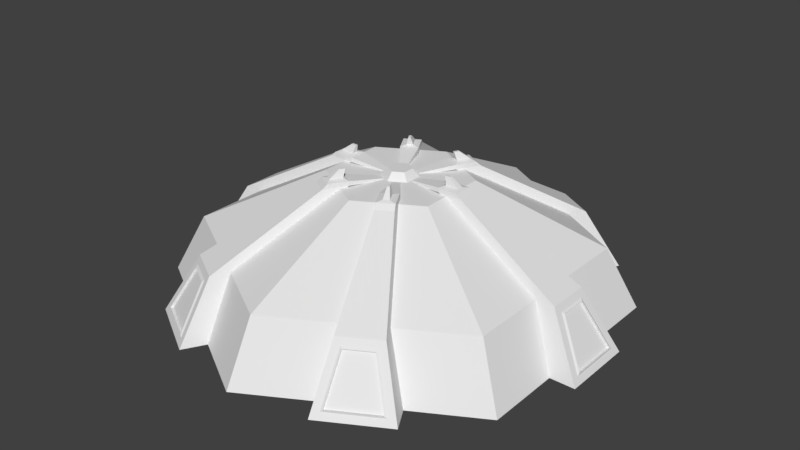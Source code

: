 # Source: Military_Academy.blend  (saved by Blender 2.80.75; exported with 4.5.12 LTS)
import bpy
from mathutils import Matrix  # noqa: F401  (used for matrix-valued properties, if any)

bpy.ops.wm.read_factory_settings(use_empty=True)
scene = bpy.context.scene
scene.name = 'Scene'

# ---- collections
col_collection_1 = bpy.data.collections.new('Collection 1'); scene.collection.children.link(col_collection_1)

# ---- materials (node trees are filled in below, after node groups)
mat_none = bpy.data.materials.new('None')
mat_none.alpha_threshold = 0.0
mat_none.use_transparent_shadow = False
mat_none.roughness = 0.5

# ---- material node trees

# ---- world
world_world = bpy.data.worlds.new('World'); scene.world = world_world
world_world.color = (0.05088, 0.05088, 0.05088)
world_world.use_sun_shadow = False
world_world.sun_shadow_jitter_overblur = 0.0
world_world.cycles.sampling_method = 'MANUAL'

# ---- meshes
me_plane = bpy.data.meshes.new('Plane')
me_plane.from_pydata([(1.64, -0.308, 0.0), (1.856, -0.308, 0.0), (1.64, 0.308, 0.0), (1.856, 0.308, 0.0), (1.351, 0.1802, 0.5014), (1.351, -0.1802, 0.5014), (1.617, -0.1168, 0.4331), (1.617, 0.1168, 0.4331), (0.4371, 0.07529, 1.012), (0.4371, -0.07529, 1.012), (0.6536, -0.07529, 1.012), (0.6536, 0.07529, 1.012), (0.4671, 0.02697, 1.063), (0.4671, -0.02697, 1.063), (0.5815, -0.02697, 1.063), (0.5815, 0.02697, 1.063), (0.1485, 0.02968, 0.9893), (0.1485, -0.02968, 0.9893), (0.1485, 0.02968, 1.008), (0.1485, -0.02968, 1.008), (0.4371, 0.07529, 1.051), (0.4371, -0.07529, 1.051), (0.6115, -0.07529, 1.051), (0.6115, 0.07529, 1.051), (0.4463, 0.01054, 1.131), (0.4463, -0.01054, 1.131), (0.4936, -0.01054, 1.131), (0.4936, 0.01054, 1.131), (1.827, 0.2098, 0.06835), (1.827, -0.2098, 0.06835), (1.567, -0.1802, 0.5014), (1.567, 0.1802, 0.5014), (1.825, -0.2312, 0.05342), (1.825, 0.2312, 0.05342), (1.598, -0.1307, 0.448), (1.598, 0.1307, 0.448), (1.808, -0.2098, 0.06335), (1.808, 0.2098, 0.06335), (1.598, -0.1168, 0.4281), (1.598, 0.1168, 0.4281)], [], [(5, 30, 10, 9), (3, 2, 4, 31), (0, 1, 30, 5), (29, 28, 37, 36), (10, 11, 23, 22), (30, 31, 11, 10), (31, 4, 8, 11), (14, 15, 27, 26), (20, 8, 16, 18), (11, 8, 20, 23), (9, 10, 22, 21), (16, 17, 19, 18), (9, 21, 19, 17), (21, 20, 18, 19), (13, 12, 20, 21), (14, 13, 21, 22), (15, 14, 22, 23), (12, 15, 23, 20), (25, 26, 27, 24), (12, 13, 25, 24), (15, 12, 24, 27), (13, 14, 26, 25), (33, 32, 1, 3), (34, 35, 31, 30), (35, 33, 3, 31), (32, 34, 30, 1), (28, 29, 32, 33), (6, 7, 35, 34), (7, 28, 33, 35), (29, 6, 34, 32), (36, 37, 39, 38), (6, 29, 36, 38), (7, 6, 38, 39), (28, 7, 39, 37)])
_uv = me_plane.uv_layers.new(name='UVMap')
_uv.uv.foreach_set('vector', [0.0, 0.0, 1.0, 0.0, 1.0, 0.0, 0.0, 0.0, 1.0, 1.0, 0.0, 1.0, 0.0, 1.0, 1.0, 1.0, 0.0, 0.0, 1.0, 0.0, 1.0, 0.0, 0.0, 0.0, 1.0, 0.1443, 1.0, 0.8557, 1.0, 0.8557, 1.0, 0.1443, 1.0, 0.0, 1.0, 1.0, 1.0, 1.0, 1.0, 0.0, 1.0, 0.0, 1.0, 1.0, 1.0, 1.0, 1.0, 0.0, 1.0, 1.0, 0.0, 1.0, 0.0, 1.0, 1.0, 1.0, 0.8572, 0.1654, 0.8572, 0.8346, 0.8572, 0.8346, 0.8572, 0.1654, 0.0, 1.0, 0.0, 1.0, 0.0, 1.0, 0.0, 1.0, 1.0, 1.0, 0.0, 1.0, 0.0, 1.0, 1.0, 1.0, 0.0, 0.0, 1.0, 0.0, 1.0, 0.0, 0.0, 0.0, 0.0, 1.0, 0.0, 0.0, 0.0, 0.0, 0.0, 1.0, 0.0, 0.0, 0.0, 0.0, 0.0, 0.0, 0.0, 0.0, 0.0, 0.0, 0.0, 1.0, 0.0, 1.0, 0.0, 0.0, 0.1428, 0.1654, 0.1428, 0.8346, 0.0, 1.0, 0.0, 0.0, 0.8572, 0.1654, 0.1428, 0.1654, 0.0, 0.0, 1.0, 0.0, 0.8572, 0.8346, 0.8572, 0.1654, 1.0, 0.0, 1.0, 1.0, 0.1428, 0.8346, 0.8572, 0.8346, 1.0, 1.0, 0.0, 1.0, 0.1428, 0.1654, 0.8572, 0.1654, 0.8572, 0.8346, 0.1428, 0.8346, 0.1428, 0.8346, 0.1428, 0.1654, 0.1428, 0.1654, 0.1428, 0.8346, 0.8572, 0.8346, 0.1428, 0.8346, 0.1428, 0.8346, 0.8572, 0.8346, 0.1428, 0.1654, 0.8572, 0.1654, 0.8572, 0.1654, 0.1428, 0.1654, 1.0, 0.8886, 1.0, 0.1114, 1.0, 0.0, 1.0, 1.0, 1.0, 0.154, 1.0, 0.846, 1.0, 1.0, 1.0, 0.0, 1.0, 0.846, 1.0, 0.8886, 1.0, 1.0, 1.0, 1.0, 1.0, 0.1114, 1.0, 0.154, 1.0, 0.0, 1.0, 0.0, 1.0, 0.8557, 1.0, 0.1443, 1.0, 0.1114, 1.0, 0.8886, 1.0, 0.1949, 1.0, 0.8051, 1.0, 0.846, 1.0, 0.154, 1.0, 0.8051, 1.0, 0.8557, 1.0, 0.8886, 1.0, 0.846, 1.0, 0.1443, 1.0, 0.1949, 1.0, 0.154, 1.0, 0.1114, 1.0, 0.1443, 1.0, 0.8557, 1.0, 0.8051, 1.0, 0.1949, 1.0, 0.1949, 1.0, 0.1443, 1.0, 0.1443, 1.0, 0.1949, 1.0, 0.8051, 1.0, 0.1949, 1.0, 0.1949, 1.0, 0.8051, 1.0, 0.8557, 1.0, 0.8051, 1.0, 0.8051, 1.0, 0.8557])
me_plane.use_remesh_preserve_volume = False
me_plane.use_remesh_preserve_attributes = False
me_plane.use_mirror_vertex_groups = False
me_plane.update()
me_tile = bpy.data.meshes.new('Tile')
me_tile.from_pydata([(0.0, 0.0, 1.897), (1.643, 0.0, 0.9485), (1.643, 0.0, -0.9485), (0.0, 0.0, -1.897), (-1.643, 0.0, -0.9485), (-1.643, 0.0, 0.9485), (-1.408, 0.5045, -0.8132), (0.0, 0.5045, -1.626), (1.408, 0.5045, 0.8132), (1.408, 0.5045, -0.8132), (-1.408, 0.5045, 0.8132), (0.0, 0.5045, 1.626), (-0.1309, 1.002, -0.07558), (0.0, 1.002, -0.1512), (0.1309, 1.002, 0.07558), (0.1309, 1.002, -0.07558), (-0.1309, 1.002, 0.07558), (0.0, 1.002, 0.1512), (0.5109, 1.002, 0.295), (0.5109, 1.002, -0.295), (0.0, 1.002, -0.5899), (-0.5109, 1.002, -0.295), (-0.5109, 1.002, 0.295), (0.0, 1.002, 0.5899), (0.0, 1.065, 7.157e-08), (-0.0851, 1.065, -0.04913), (0.0, 1.065, -0.09826), (0.0851, 1.065, -0.04913), (0.0851, 1.065, 0.04913), (0.0, 1.065, 0.09826), (-0.0851, 1.065, 0.04913)], [], [(8, 9, 19, 18), (6, 10, 22, 21), (11, 8, 18, 23), (7, 6, 21, 20), (9, 7, 20, 19), (10, 11, 23, 22), (3, 4, 6, 7), (0, 1, 8, 11), (4, 5, 10, 6), (1, 2, 9, 8), (5, 0, 11, 10), (2, 3, 7, 9), (12, 16, 30, 25), (13, 12, 25, 26), (15, 13, 26, 27), (17, 14, 28, 29), (16, 17, 29, 30), (14, 15, 27, 28), (15, 14, 18, 19), (13, 15, 19, 20), (16, 12, 21, 22), (14, 17, 23, 18), (12, 13, 20, 21), (17, 16, 22, 23), (24, 29, 28), (24, 28, 27), (24, 27, 26), (24, 26, 25), (24, 25, 30), (24, 30, 29)])
_k = set([(0, 1), (0, 5), (1, 2), (2, 3), (3, 4), (4, 5), (6, 7), (6, 10), (7, 9), (8, 9), (8, 11), (10, 11), (12, 13), (12, 16), (13, 15), (14, 15), (14, 17), (16, 17), (18, 19), (18, 23), (19, 20), (20, 21), (21, 22), (22, 23), (25, 26), (25, 30), (26, 27), (27, 28), (28, 29), (29, 30)])
me_tile.attributes.new('sharp_edge', 'BOOLEAN', 'EDGE').data.foreach_set('value', [ (min(e.vertices), max(e.vertices)) in _k for e in me_tile.edges])
_uv = me_tile.uv_layers.new(name='UVMap')
_uv.uv.foreach_set('vector', [6.883e-08, 0.25, 0.5, 0.0, 0.5, 0.0, 6.883e-08, 0.25, 1.0, 0.75, 0.5, 1.0, 0.5, 1.0, 1.0, 0.75, 0.0, 0.75, 6.883e-08, 0.25, 6.883e-08, 0.25, 0.0, 0.75, 1.0, 0.25, 1.0, 0.75, 1.0, 0.75, 1.0, 0.25, 0.5, 0.0, 1.0, 0.25, 1.0, 0.25, 0.5, 0.0, 0.5, 1.0, 0.0, 0.75, 0.0, 0.75, 0.5, 1.0, 1.0, 0.25, 1.0, 0.75, 1.0, 0.75, 1.0, 0.25, 0.0, 0.75, 6.883e-08, 0.25, 6.883e-08, 0.25, 0.0, 0.75, 1.0, 0.75, 0.5, 1.0, 0.5, 1.0, 1.0, 0.75, 6.883e-08, 0.25, 0.5, 0.0, 0.5, 0.0, 6.883e-08, 0.25, 0.5, 1.0, 0.0, 0.75, 0.0, 0.75, 0.5, 1.0, 0.5, 0.0, 1.0, 0.25, 1.0, 0.25, 0.5, 0.0, 0.6281, 0.5641, 0.5, 0.6281, 0.5, 0.6281, 0.6281, 0.5641, 0.6281, 0.4359, 0.6281, 0.5641, 0.6281, 0.5641, 0.6281, 0.4359, 0.5, 0.3719, 0.6281, 0.4359, 0.6281, 0.4359, 0.5, 0.3719, 0.3719, 0.5641, 0.3719, 0.4359, 0.3719, 0.4359, 0.3719, 0.5641, 0.5, 0.6281, 0.3719, 0.5641, 0.3719, 0.5641, 0.5, 0.6281, 0.3719, 0.4359, 0.5, 0.3719, 0.5, 0.3719, 0.3719, 0.4359, 0.5, 0.3719, 0.3719, 0.4359, 6.883e-08, 0.25, 0.5, 0.0, 0.6281, 0.4359, 0.5, 0.3719, 0.5, 0.0, 1.0, 0.25, 0.5, 0.6281, 0.6281, 0.5641, 1.0, 0.75, 0.5, 1.0, 0.3719, 0.4359, 0.3719, 0.5641, 0.0, 0.75, 6.883e-08, 0.25, 0.6281, 0.5641, 0.6281, 0.4359, 1.0, 0.25, 1.0, 0.75, 0.3719, 0.5641, 0.5, 0.6281, 0.5, 1.0, 0.0, 0.75, 0.5, 0.5, 0.3719, 0.5641, 0.3719, 0.4359, 0.5, 0.5, 0.3719, 0.4359, 0.5, 0.3719, 0.5, 0.5, 0.5, 0.3719, 0.6281, 0.4359, 0.5, 0.5, 0.6281, 0.4359, 0.6281, 0.5641, 0.5, 0.5, 0.6281, 0.5641, 0.5, 0.6281, 0.5, 0.5, 0.5, 0.6281, 0.3719, 0.5641])
me_tile.materials.append(mat_none)
me_tile.use_remesh_preserve_volume = False
me_tile.use_remesh_preserve_attributes = False
me_tile.use_mirror_vertex_groups = False
me_tile.update()
me_tile.normals_split_custom_set([tuple(v) for v in zip(*[iter([0.4844, 0.8748, 0.0, 0.4844, 0.8748, 0.0, 0.4844, 0.8748, 0.0, 0.4844, 0.8748, 0.0, -0.4844, 0.8748, 0.0, -0.4844, 0.8748, 0.0, -0.4844, 0.8748, 0.0, -0.4844, 0.8748, 0.0, 0.2422, 0.8748, 0.4195, 0.2422, 0.8748, 0.4195, 0.2422, 0.8748, 0.4195, 0.2422, 0.8748, 0.4195, -0.2422, 0.8748, -0.4195, -0.2422, 0.8748, -0.4195, -0.2422, 0.8748, -0.4195, -0.2422, 0.8748, -0.4195, 0.2422, 0.8748, -0.4195, 0.2422, 0.8748, -0.4195, 0.2422, 0.8748, -0.4195, 0.2422, 0.8748, -0.4195, -0.2422, 0.8748, 0.4195, -0.2422, 0.8748, 0.4195, -0.2422, 0.8748, 0.4195, -0.2422, 0.8748, 0.4195, -0.4534, 0.4214, -0.7854, -0.4534, 0.4214, -0.7854, -0.4534, 0.4214, -0.7854, -0.4534, 0.4214, -0.7854, 0.4534, 0.4214, 0.7854, 0.4534, 0.4214, 0.7854, 0.4534, 0.4214, 0.7854, 0.4534, 0.4214, 0.7854, -0.9069, 0.4214, 0.0, -0.9069, 0.4214, 0.0, -0.9069, 0.4214, 0.0, -0.9069, 0.4214, 0.0, 0.9069, 0.4214, 0.0, 0.9069, 0.4214, 0.0, 0.9069, 0.4214, 0.0, 0.9069, 0.4214, 0.0, -0.4534, 0.4214, 0.7854, -0.4534, 0.4214, 0.7854, -0.4534, 0.4214, 0.7854, -0.4534, 0.4214, 0.7854, 0.4534, 0.4214, -0.7854, 0.4534, 0.4214, -0.7854, 0.4534, 0.4214, -0.7854, 0.4534, 0.4214, -0.7854, -0.8121, 0.5835, 2.484e-07, -0.8121, 0.5835, 2.484e-07, -0.8121, 0.5835, 2.484e-07, -0.8121, 0.5835, 2.484e-07, -0.4061, 0.5835, -0.7033, -0.4061, 0.5835, -0.7033, -0.4061, 0.5835, -0.7033, -0.4061, 0.5835, -0.7033, 0.4061, 0.5835, -0.7033, 0.4061, 0.5835, -0.7033, 0.4061, 0.5835, -0.7033, 0.4061, 0.5835, -0.7033, 0.4061, 0.5835, 0.7033, 0.4061, 0.5835, 0.7033, 0.4061, 0.5835, 0.7033, 0.4061, 0.5835, 0.7033, -0.4061, 0.5835, 0.7033, -0.4061, 0.5835, 0.7033, -0.4061, 0.5835, 0.7033, -0.4061, 0.5835, 0.7033, 0.8121, 0.5835, 2.484e-07, 0.8121, 0.5835, 2.484e-07, 0.8121, 0.5835, 2.484e-07, 0.8121, 0.5835, 2.484e-07, 0.0, 1.0, 0.0, 0.0, 1.0, 0.0, 0.0, 1.0, 0.0, 0.0, 1.0, 0.0, 0.0, 1.0, 0.0, 0.0, 1.0, 0.0, 0.0, 1.0, 0.0, 0.0, 1.0, 0.0, 0.0, 1.0, 0.0, 0.0, 1.0, 0.0, 0.0, 1.0, 0.0, 0.0, 1.0, 0.0, 0.0, 1.0, 0.0, 0.0, 1.0, 0.0, 0.0, 1.0, 0.0, 0.0, 1.0, 0.0, 0.0, 1.0, 0.0, 0.0, 1.0, 0.0, 0.0, 1.0, 0.0, 0.0, 1.0, 0.0, 0.0, 1.0, 0.0, 0.0, 1.0, 0.0, 0.0, 1.0, 0.0, 0.0, 1.0, 0.0, 0.0, 1.0, 0.0, 0.0, 1.0, 0.0, 0.0, 1.0, 0.0, 0.0, 1.0, -5.818e-07, 0.0, 1.0, -5.818e-07, 0.0, 1.0, -5.818e-07, 0.0, 1.0, 0.0, 0.0, 1.0, 0.0, 0.0, 1.0, 0.0, 0.0, 1.0, 0.0, 0.0, 1.0, 0.0, 0.0, 1.0, 0.0, 0.0, 1.0, -5.818e-07, 0.0, 1.0, -5.818e-07, 0.0, 1.0, -5.818e-07, 0.0, 1.0, 0.0, 0.0, 1.0, 0.0, 0.0, 1.0, 0.0])] * 3)])

# ---- objects
ob_empty = bpy.data.objects.new('Empty', None)
ob_plane = bpy.data.objects.new('Plane', me_plane)
ob_empty_001 = bpy.data.objects.new('Empty.001', None)
ob_tile_surface = bpy.data.objects.new('Tile Surface', me_tile)

# ---- transforms, parenting, visibility, modifiers, constraints
ob_empty.location = (-0.4499, -0.7498, -0.01491)
ob_empty.scale = (10.64, 10.64, 10.64)
ob_empty.empty_display_type = 'IMAGE'
ob_empty.empty_display_size = 5.0
ob_empty.use_empty_image_alpha = True
ob_empty.color = (1.0, 1.0, 1.0, 0.3756)
ob_empty.hide_select = True
ob_empty.lineart.crease_threshold = 0.0
ob_plane.location = (0.0, 0.0, 0.0)
ob_plane.lineart.crease_threshold = 0.0
_m = ob_plane.modifiers.new('Array', 'ARRAY')
_m.count = 6
_m.constant_offset_displace = (0.0, 0.0, 0.0)
_m.use_relative_offset = False
_m.use_object_offset = True
_m.offset_object = ob_empty_001
ob_empty_001.location = (0.0, 0.0, 0.0)
ob_empty_001.rotation_euler = (0.0, 0.0, 1.047)
ob_empty_001.lineart.crease_threshold = 0.0
ob_tile_surface.location = (0.0, 0.0, 0.0)
ob_tile_surface.rotation_euler = (1.571, -0.0, 0.0)
ob_tile_surface.lineart.crease_threshold = 0.0

# ---- collection membership
scene.collection.objects.link(ob_empty)
scene.collection.objects.link(ob_plane)
scene.collection.objects.link(ob_empty_001)
col_collection_1.objects.link(ob_tile_surface)

# ---- scene / render settings (as saved in the file)
scene.frame_start = 1; scene.frame_end = 250; scene.frame_set(1)
scene.render.engine = 'BLENDER_EEVEE_NEXT'
scene.render.resolution_percentage = 50
scene.render.dither_intensity = 0.0
scene.cycles.use_denoising = False
scene.cycles.samples = 128
scene.cycles.sampling_pattern = 'TABULATED_SOBOL'
scene.cycles.use_adaptive_sampling = False
scene.cycles.use_light_tree = False
scene.cycles.blur_glossy = 0.0
scene.cycles.sample_clamp_indirect = 0.0
scene.view_settings.view_transform = 'Standard'
bpy.context.view_layer.update()

# ---- added for rendering (the .blend has no active camera and no usable light): camera, sun
cam_auto = bpy.data.cameras.new('AutoCamera')
cam_auto.lens = 50.0
cam_auto.sensor_width = 36.0
cam_auto.clip_end = 1000.0
ob_auto_camera = bpy.data.objects.new('AutoCamera', cam_auto)
scene.collection.objects.link(ob_auto_camera)
ob_auto_camera.location = (5.02148, -6.02578, 4.58261)
ob_auto_camera.rotation_euler = (1.09748, -7.21219e-08, 0.694738)
scene.camera = ob_auto_camera
light_auto_sun = bpy.data.lights.new('AutoSun', 'SUN')
light_auto_sun.energy = 3.0
light_auto_sun.angle = 0.0523599
ob_auto_sun = bpy.data.objects.new('AutoSun', light_auto_sun)
scene.collection.objects.link(ob_auto_sun)
ob_auto_sun.rotation_euler = (0.872665, 0.174533, 0.523599)
bpy.context.view_layer.update()
